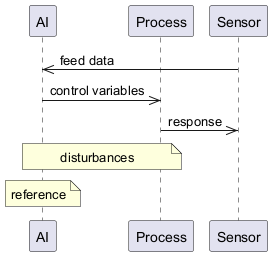

The diagram above was rendered by PlantUML. Its source (embedded in the PNG):
@startuml
participant AI
participant Process
participant Sensor
Sensor->>AI: feed data
AI->>Process: control variables
Process->>Sensor: response
note over AI,Process: disturbances
note over AI: reference
@enduml